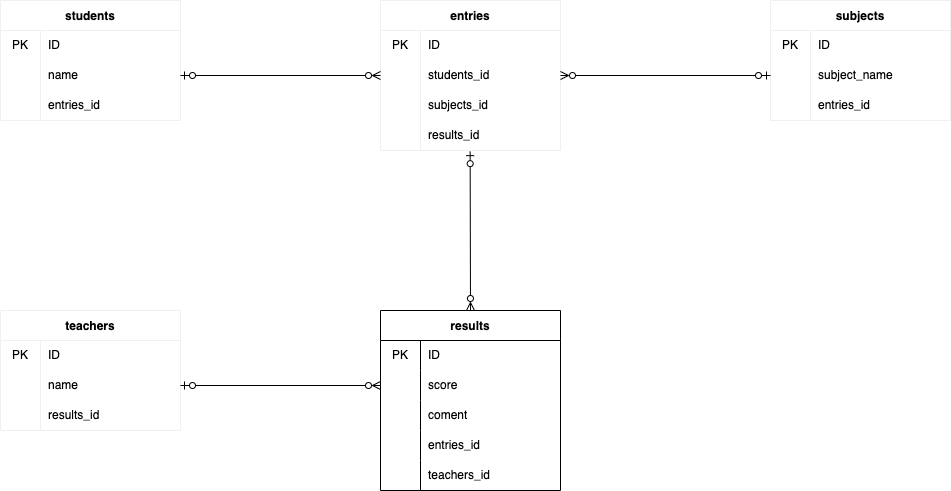

The diagram above was exported from draw.io. Its source (the exported page's mxGraphModel, read from the mxfile embedded in the PNG):
<mxGraphModel dx="1602" dy="542" grid="1" gridSize="10" guides="1" tooltips="1" connect="1" arrows="1" fold="1" page="1" pageScale="1" pageWidth="827" pageHeight="1169" math="0" shadow="0">
  <root>
    <mxCell id="0" />
    <mxCell id="1" parent="0" />
    <mxCell id="rGZDKNE6DcWgJZunU0KP-190" style="edgeStyle=none;html=1;rounded=0;" edge="1" parent="1">
      <mxGeometry relative="1" as="geometry">
        <mxPoint x="80" y="320" as="targetPoint" />
        <mxPoint x="80" y="320" as="sourcePoint" />
      </mxGeometry>
    </mxCell>
    <mxCell id="rGZDKNE6DcWgJZunU0KP-233" style="edgeStyle=none;html=1;rounded=0;" edge="1" parent="1">
      <mxGeometry relative="1" as="geometry">
        <mxPoint x="-90" y="370.0000000000001" as="targetPoint" />
        <mxPoint x="-90" y="369.9999999999999" as="sourcePoint" />
      </mxGeometry>
    </mxCell>
    <mxCell id="rGZDKNE6DcWgJZunU0KP-281" value="students" style="shape=table;startSize=30;container=1;collapsible=0;childLayout=tableLayout;fixedRows=1;rowLines=0;fontStyle=1;strokeColor=#F0F0F0;rounded=0;" vertex="1" parent="1">
      <mxGeometry x="-680" y="50" width="180" height="120" as="geometry" />
    </mxCell>
    <mxCell id="rGZDKNE6DcWgJZunU0KP-282" value="" style="shape=tableRow;horizontal=0;startSize=0;swimlaneHead=0;swimlaneBody=0;top=0;left=0;bottom=0;right=0;collapsible=0;dropTarget=0;fillColor=none;points=[[0,0.5],[1,0.5]];portConstraint=eastwest;strokeColor=#F0F0F0;rounded=0;swimlaneFillColor=default;" vertex="1" parent="rGZDKNE6DcWgJZunU0KP-281">
      <mxGeometry y="30" width="180" height="30" as="geometry" />
    </mxCell>
    <mxCell id="rGZDKNE6DcWgJZunU0KP-283" value="PK" style="shape=partialRectangle;html=1;whiteSpace=wrap;connectable=0;fillColor=none;top=0;left=0;bottom=0;right=0;overflow=hidden;pointerEvents=1;strokeColor=#F0F0F0;rounded=0;" vertex="1" parent="rGZDKNE6DcWgJZunU0KP-282">
      <mxGeometry width="40" height="30" as="geometry">
        <mxRectangle width="40" height="30" as="alternateBounds" />
      </mxGeometry>
    </mxCell>
    <mxCell id="rGZDKNE6DcWgJZunU0KP-284" value="ID" style="shape=partialRectangle;html=1;whiteSpace=wrap;connectable=0;fillColor=none;top=0;left=0;bottom=0;right=0;align=left;spacingLeft=6;overflow=hidden;strokeColor=#F0F0F0;rounded=0;" vertex="1" parent="rGZDKNE6DcWgJZunU0KP-282">
      <mxGeometry x="40" width="140" height="30" as="geometry">
        <mxRectangle width="140" height="30" as="alternateBounds" />
      </mxGeometry>
    </mxCell>
    <mxCell id="rGZDKNE6DcWgJZunU0KP-285" value="" style="shape=tableRow;horizontal=0;startSize=0;swimlaneHead=0;swimlaneBody=0;top=0;left=0;bottom=0;right=0;collapsible=0;dropTarget=0;fillColor=none;points=[[0,0.5],[1,0.5]];portConstraint=eastwest;strokeColor=#F0F0F0;rounded=0;" vertex="1" parent="rGZDKNE6DcWgJZunU0KP-281">
      <mxGeometry y="60" width="180" height="30" as="geometry" />
    </mxCell>
    <mxCell id="rGZDKNE6DcWgJZunU0KP-286" value="" style="shape=partialRectangle;html=1;whiteSpace=wrap;connectable=0;fillColor=none;top=0;left=0;bottom=0;right=0;overflow=hidden;strokeColor=#F0F0F0;rounded=0;" vertex="1" parent="rGZDKNE6DcWgJZunU0KP-285">
      <mxGeometry width="40" height="30" as="geometry">
        <mxRectangle width="40" height="30" as="alternateBounds" />
      </mxGeometry>
    </mxCell>
    <mxCell id="rGZDKNE6DcWgJZunU0KP-287" value="name" style="shape=partialRectangle;html=1;whiteSpace=wrap;connectable=0;fillColor=none;top=0;left=0;bottom=0;right=0;align=left;spacingLeft=6;overflow=hidden;strokeColor=#F0F0F0;rounded=0;" vertex="1" parent="rGZDKNE6DcWgJZunU0KP-285">
      <mxGeometry x="40" width="140" height="30" as="geometry">
        <mxRectangle width="140" height="30" as="alternateBounds" />
      </mxGeometry>
    </mxCell>
    <mxCell id="rGZDKNE6DcWgJZunU0KP-288" value="" style="shape=tableRow;horizontal=0;startSize=0;swimlaneHead=0;swimlaneBody=0;top=0;left=0;bottom=0;right=0;collapsible=0;dropTarget=0;fillColor=none;points=[[0,0.5],[1,0.5]];portConstraint=eastwest;strokeColor=#F0F0F0;rounded=0;" vertex="1" parent="rGZDKNE6DcWgJZunU0KP-281">
      <mxGeometry y="90" width="180" height="30" as="geometry" />
    </mxCell>
    <mxCell id="rGZDKNE6DcWgJZunU0KP-289" value="" style="shape=partialRectangle;html=1;whiteSpace=wrap;connectable=0;fillColor=none;top=0;left=0;bottom=0;right=0;overflow=hidden;strokeColor=#F0F0F0;rounded=0;" vertex="1" parent="rGZDKNE6DcWgJZunU0KP-288">
      <mxGeometry width="40" height="30" as="geometry">
        <mxRectangle width="40" height="30" as="alternateBounds" />
      </mxGeometry>
    </mxCell>
    <mxCell id="rGZDKNE6DcWgJZunU0KP-290" value="entries_id" style="shape=partialRectangle;html=1;whiteSpace=wrap;connectable=0;fillColor=none;top=0;left=0;bottom=0;right=0;align=left;spacingLeft=6;overflow=hidden;strokeColor=#F0F0F0;rounded=0;" vertex="1" parent="rGZDKNE6DcWgJZunU0KP-288">
      <mxGeometry x="40" width="140" height="30" as="geometry">
        <mxRectangle width="140" height="30" as="alternateBounds" />
      </mxGeometry>
    </mxCell>
    <mxCell id="rGZDKNE6DcWgJZunU0KP-307" value="entries" style="shape=table;startSize=30;container=1;collapsible=0;childLayout=tableLayout;fixedRows=1;rowLines=0;fontStyle=1;strokeColor=#F0F0F0;rounded=0;" vertex="1" parent="1">
      <mxGeometry x="-300" y="50" width="180" height="150" as="geometry" />
    </mxCell>
    <mxCell id="rGZDKNE6DcWgJZunU0KP-308" value="" style="shape=tableRow;horizontal=0;startSize=0;swimlaneHead=0;swimlaneBody=0;top=0;left=0;bottom=0;right=0;collapsible=0;dropTarget=0;fillColor=none;points=[[0,0.5],[1,0.5]];portConstraint=eastwest;strokeColor=#F0F0F0;rounded=0;" vertex="1" parent="rGZDKNE6DcWgJZunU0KP-307">
      <mxGeometry y="30" width="180" height="30" as="geometry" />
    </mxCell>
    <mxCell id="rGZDKNE6DcWgJZunU0KP-309" value="PK" style="shape=partialRectangle;html=1;whiteSpace=wrap;connectable=0;fillColor=none;top=0;left=0;bottom=0;right=0;overflow=hidden;pointerEvents=1;strokeColor=#F0F0F0;rounded=0;" vertex="1" parent="rGZDKNE6DcWgJZunU0KP-308">
      <mxGeometry width="40" height="30" as="geometry">
        <mxRectangle width="40" height="30" as="alternateBounds" />
      </mxGeometry>
    </mxCell>
    <mxCell id="rGZDKNE6DcWgJZunU0KP-310" value="ID" style="shape=partialRectangle;html=1;whiteSpace=wrap;connectable=0;fillColor=none;top=0;left=0;bottom=0;right=0;align=left;spacingLeft=6;overflow=hidden;strokeColor=#F0F0F0;rounded=0;" vertex="1" parent="rGZDKNE6DcWgJZunU0KP-308">
      <mxGeometry x="40" width="140" height="30" as="geometry">
        <mxRectangle width="140" height="30" as="alternateBounds" />
      </mxGeometry>
    </mxCell>
    <mxCell id="rGZDKNE6DcWgJZunU0KP-311" value="" style="shape=tableRow;horizontal=0;startSize=0;swimlaneHead=0;swimlaneBody=0;top=0;left=0;bottom=0;right=0;collapsible=0;dropTarget=0;fillColor=none;points=[[0,0.5],[1,0.5]];portConstraint=eastwest;strokeColor=#F0F0F0;rounded=0;" vertex="1" parent="rGZDKNE6DcWgJZunU0KP-307">
      <mxGeometry y="60" width="180" height="30" as="geometry" />
    </mxCell>
    <mxCell id="rGZDKNE6DcWgJZunU0KP-312" value="" style="shape=partialRectangle;html=1;whiteSpace=wrap;connectable=0;fillColor=none;top=0;left=0;bottom=0;right=0;overflow=hidden;strokeColor=#F0F0F0;rounded=0;" vertex="1" parent="rGZDKNE6DcWgJZunU0KP-311">
      <mxGeometry width="40" height="30" as="geometry">
        <mxRectangle width="40" height="30" as="alternateBounds" />
      </mxGeometry>
    </mxCell>
    <mxCell id="rGZDKNE6DcWgJZunU0KP-313" value="students_id" style="shape=partialRectangle;html=1;whiteSpace=wrap;connectable=0;fillColor=none;top=0;left=0;bottom=0;right=0;align=left;spacingLeft=6;overflow=hidden;strokeColor=#F0F0F0;rounded=0;" vertex="1" parent="rGZDKNE6DcWgJZunU0KP-311">
      <mxGeometry x="40" width="140" height="30" as="geometry">
        <mxRectangle width="140" height="30" as="alternateBounds" />
      </mxGeometry>
    </mxCell>
    <mxCell id="rGZDKNE6DcWgJZunU0KP-522" style="shape=tableRow;horizontal=0;startSize=0;swimlaneHead=0;swimlaneBody=0;top=0;left=0;bottom=0;right=0;collapsible=0;dropTarget=0;fillColor=none;points=[[0,0.5],[1,0.5]];portConstraint=eastwest;strokeColor=#F0F0F0;rounded=0;" vertex="1" parent="rGZDKNE6DcWgJZunU0KP-307">
      <mxGeometry y="90" width="180" height="30" as="geometry" />
    </mxCell>
    <mxCell id="rGZDKNE6DcWgJZunU0KP-523" style="shape=partialRectangle;html=1;whiteSpace=wrap;connectable=0;fillColor=none;top=0;left=0;bottom=0;right=0;overflow=hidden;strokeColor=#F0F0F0;rounded=0;" vertex="1" parent="rGZDKNE6DcWgJZunU0KP-522">
      <mxGeometry width="40" height="30" as="geometry">
        <mxRectangle width="40" height="30" as="alternateBounds" />
      </mxGeometry>
    </mxCell>
    <mxCell id="rGZDKNE6DcWgJZunU0KP-524" value="subjects_id" style="shape=partialRectangle;html=1;whiteSpace=wrap;connectable=0;fillColor=none;top=0;left=0;bottom=0;right=0;align=left;spacingLeft=6;overflow=hidden;strokeColor=#F0F0F0;rounded=0;" vertex="1" parent="rGZDKNE6DcWgJZunU0KP-522">
      <mxGeometry x="40" width="140" height="30" as="geometry">
        <mxRectangle width="140" height="30" as="alternateBounds" />
      </mxGeometry>
    </mxCell>
    <mxCell id="rGZDKNE6DcWgJZunU0KP-525" style="shape=tableRow;horizontal=0;startSize=0;swimlaneHead=0;swimlaneBody=0;top=0;left=0;bottom=0;right=0;collapsible=0;dropTarget=0;fillColor=none;points=[[0,0.5],[1,0.5]];portConstraint=eastwest;strokeColor=#F0F0F0;rounded=0;" vertex="1" parent="rGZDKNE6DcWgJZunU0KP-307">
      <mxGeometry y="120" width="180" height="30" as="geometry" />
    </mxCell>
    <mxCell id="rGZDKNE6DcWgJZunU0KP-526" style="shape=partialRectangle;html=1;whiteSpace=wrap;connectable=0;fillColor=none;top=0;left=0;bottom=0;right=0;overflow=hidden;strokeColor=#F0F0F0;rounded=0;" vertex="1" parent="rGZDKNE6DcWgJZunU0KP-525">
      <mxGeometry width="40" height="30" as="geometry">
        <mxRectangle width="40" height="30" as="alternateBounds" />
      </mxGeometry>
    </mxCell>
    <mxCell id="rGZDKNE6DcWgJZunU0KP-527" value="results_id" style="shape=partialRectangle;html=1;whiteSpace=wrap;connectable=0;fillColor=none;top=0;left=0;bottom=0;right=0;align=left;spacingLeft=6;overflow=hidden;strokeColor=#F0F0F0;rounded=0;" vertex="1" parent="rGZDKNE6DcWgJZunU0KP-525">
      <mxGeometry x="40" width="140" height="30" as="geometry">
        <mxRectangle width="140" height="30" as="alternateBounds" />
      </mxGeometry>
    </mxCell>
    <mxCell id="rGZDKNE6DcWgJZunU0KP-320" value="subjects" style="shape=table;startSize=30;container=1;collapsible=0;childLayout=tableLayout;fixedRows=1;rowLines=0;fontStyle=1;strokeColor=#F0F0F0;rounded=0;" vertex="1" parent="1">
      <mxGeometry x="90" y="50" width="180" height="120" as="geometry" />
    </mxCell>
    <mxCell id="rGZDKNE6DcWgJZunU0KP-321" value="" style="shape=tableRow;horizontal=0;startSize=0;swimlaneHead=0;swimlaneBody=0;top=0;left=0;bottom=0;right=0;collapsible=0;dropTarget=0;fillColor=none;points=[[0,0.5],[1,0.5]];portConstraint=eastwest;strokeColor=#F0F0F0;rounded=0;" vertex="1" parent="rGZDKNE6DcWgJZunU0KP-320">
      <mxGeometry y="30" width="180" height="30" as="geometry" />
    </mxCell>
    <mxCell id="rGZDKNE6DcWgJZunU0KP-322" value="PK" style="shape=partialRectangle;html=1;whiteSpace=wrap;connectable=0;fillColor=none;top=0;left=0;bottom=0;right=0;overflow=hidden;pointerEvents=1;strokeColor=#F0F0F0;rounded=0;" vertex="1" parent="rGZDKNE6DcWgJZunU0KP-321">
      <mxGeometry width="40" height="30" as="geometry">
        <mxRectangle width="40" height="30" as="alternateBounds" />
      </mxGeometry>
    </mxCell>
    <mxCell id="rGZDKNE6DcWgJZunU0KP-323" value="ID" style="shape=partialRectangle;html=1;whiteSpace=wrap;connectable=0;fillColor=none;top=0;left=0;bottom=0;right=0;align=left;spacingLeft=6;overflow=hidden;strokeColor=#F0F0F0;rounded=0;" vertex="1" parent="rGZDKNE6DcWgJZunU0KP-321">
      <mxGeometry x="40" width="140" height="30" as="geometry">
        <mxRectangle width="140" height="30" as="alternateBounds" />
      </mxGeometry>
    </mxCell>
    <mxCell id="rGZDKNE6DcWgJZunU0KP-324" value="" style="shape=tableRow;horizontal=0;startSize=0;swimlaneHead=0;swimlaneBody=0;top=0;left=0;bottom=0;right=0;collapsible=0;dropTarget=0;fillColor=none;points=[[0,0.5],[1,0.5]];portConstraint=eastwest;strokeColor=#F0F0F0;rounded=0;" vertex="1" parent="rGZDKNE6DcWgJZunU0KP-320">
      <mxGeometry y="60" width="180" height="30" as="geometry" />
    </mxCell>
    <mxCell id="rGZDKNE6DcWgJZunU0KP-325" value="" style="shape=partialRectangle;html=1;whiteSpace=wrap;connectable=0;fillColor=none;top=0;left=0;bottom=0;right=0;overflow=hidden;strokeColor=#F0F0F0;rounded=0;" vertex="1" parent="rGZDKNE6DcWgJZunU0KP-324">
      <mxGeometry width="40" height="30" as="geometry">
        <mxRectangle width="40" height="30" as="alternateBounds" />
      </mxGeometry>
    </mxCell>
    <mxCell id="rGZDKNE6DcWgJZunU0KP-326" value="subject_name" style="shape=partialRectangle;html=1;whiteSpace=wrap;connectable=0;fillColor=none;top=0;left=0;bottom=0;right=0;align=left;spacingLeft=6;overflow=hidden;strokeColor=#F0F0F0;rounded=0;" vertex="1" parent="rGZDKNE6DcWgJZunU0KP-324">
      <mxGeometry x="40" width="140" height="30" as="geometry">
        <mxRectangle width="140" height="30" as="alternateBounds" />
      </mxGeometry>
    </mxCell>
    <mxCell id="rGZDKNE6DcWgJZunU0KP-327" value="" style="shape=tableRow;horizontal=0;startSize=0;swimlaneHead=0;swimlaneBody=0;top=0;left=0;bottom=0;right=0;collapsible=0;dropTarget=0;fillColor=none;points=[[0,0.5],[1,0.5]];portConstraint=eastwest;strokeColor=#F0F0F0;rounded=0;" vertex="1" parent="rGZDKNE6DcWgJZunU0KP-320">
      <mxGeometry y="90" width="180" height="30" as="geometry" />
    </mxCell>
    <mxCell id="rGZDKNE6DcWgJZunU0KP-328" value="" style="shape=partialRectangle;html=1;whiteSpace=wrap;connectable=0;fillColor=none;top=0;left=0;bottom=0;right=0;overflow=hidden;strokeColor=#F0F0F0;rounded=0;" vertex="1" parent="rGZDKNE6DcWgJZunU0KP-327">
      <mxGeometry width="40" height="30" as="geometry">
        <mxRectangle width="40" height="30" as="alternateBounds" />
      </mxGeometry>
    </mxCell>
    <mxCell id="rGZDKNE6DcWgJZunU0KP-329" value="entries_id" style="shape=partialRectangle;html=1;whiteSpace=wrap;connectable=0;fillColor=none;top=0;left=0;bottom=0;right=0;align=left;spacingLeft=6;overflow=hidden;strokeColor=#F0F0F0;rounded=0;" vertex="1" parent="rGZDKNE6DcWgJZunU0KP-327">
      <mxGeometry x="40" width="140" height="30" as="geometry">
        <mxRectangle width="140" height="30" as="alternateBounds" />
      </mxGeometry>
    </mxCell>
    <mxCell id="rGZDKNE6DcWgJZunU0KP-383" value="teachers" style="shape=table;startSize=30;container=1;collapsible=0;childLayout=tableLayout;fixedRows=1;rowLines=0;fontStyle=1;strokeColor=#F0F0F0;rounded=0;" vertex="1" parent="1">
      <mxGeometry x="-680" y="360" width="180" height="120" as="geometry" />
    </mxCell>
    <mxCell id="rGZDKNE6DcWgJZunU0KP-387" value="" style="shape=tableRow;horizontal=0;startSize=0;swimlaneHead=0;swimlaneBody=0;top=0;left=0;bottom=0;right=0;collapsible=0;dropTarget=0;fillColor=none;points=[[0,0.5],[1,0.5]];portConstraint=eastwest;strokeColor=#F0F0F0;rounded=0;" vertex="1" parent="rGZDKNE6DcWgJZunU0KP-383">
      <mxGeometry y="30" width="180" height="30" as="geometry" />
    </mxCell>
    <mxCell id="rGZDKNE6DcWgJZunU0KP-388" value="PK" style="shape=partialRectangle;html=1;whiteSpace=wrap;connectable=0;fillColor=none;top=0;left=0;bottom=0;right=0;overflow=hidden;strokeColor=#F0F0F0;rounded=0;" vertex="1" parent="rGZDKNE6DcWgJZunU0KP-387">
      <mxGeometry width="40" height="30" as="geometry">
        <mxRectangle width="40" height="30" as="alternateBounds" />
      </mxGeometry>
    </mxCell>
    <mxCell id="rGZDKNE6DcWgJZunU0KP-389" value="ID" style="shape=partialRectangle;html=1;whiteSpace=wrap;connectable=0;fillColor=none;top=0;left=0;bottom=0;right=0;align=left;spacingLeft=6;overflow=hidden;strokeColor=#F0F0F0;rounded=0;" vertex="1" parent="rGZDKNE6DcWgJZunU0KP-387">
      <mxGeometry x="40" width="140" height="30" as="geometry">
        <mxRectangle width="140" height="30" as="alternateBounds" />
      </mxGeometry>
    </mxCell>
    <mxCell id="rGZDKNE6DcWgJZunU0KP-390" value="" style="shape=tableRow;horizontal=0;startSize=0;swimlaneHead=0;swimlaneBody=0;top=0;left=0;bottom=0;right=0;collapsible=0;dropTarget=0;fillColor=none;points=[[0,0.5],[1,0.5]];portConstraint=eastwest;strokeColor=#F0F0F0;rounded=0;" vertex="1" parent="rGZDKNE6DcWgJZunU0KP-383">
      <mxGeometry y="60" width="180" height="30" as="geometry" />
    </mxCell>
    <mxCell id="rGZDKNE6DcWgJZunU0KP-391" value="" style="shape=partialRectangle;html=1;whiteSpace=wrap;connectable=0;fillColor=none;top=0;left=0;bottom=0;right=0;overflow=hidden;strokeColor=#F0F0F0;rounded=0;" vertex="1" parent="rGZDKNE6DcWgJZunU0KP-390">
      <mxGeometry width="40" height="30" as="geometry">
        <mxRectangle width="40" height="30" as="alternateBounds" />
      </mxGeometry>
    </mxCell>
    <mxCell id="rGZDKNE6DcWgJZunU0KP-392" value="name" style="shape=partialRectangle;html=1;whiteSpace=wrap;connectable=0;fillColor=none;top=0;left=0;bottom=0;right=0;align=left;spacingLeft=6;overflow=hidden;strokeColor=#F0F0F0;rounded=0;" vertex="1" parent="rGZDKNE6DcWgJZunU0KP-390">
      <mxGeometry x="40" width="140" height="30" as="geometry">
        <mxRectangle width="140" height="30" as="alternateBounds" />
      </mxGeometry>
    </mxCell>
    <mxCell id="rGZDKNE6DcWgJZunU0KP-442" style="shape=tableRow;horizontal=0;startSize=0;swimlaneHead=0;swimlaneBody=0;top=0;left=0;bottom=0;right=0;collapsible=0;dropTarget=0;fillColor=none;points=[[0,0.5],[1,0.5]];portConstraint=eastwest;strokeColor=#F0F0F0;rounded=0;" vertex="1" parent="rGZDKNE6DcWgJZunU0KP-383">
      <mxGeometry y="90" width="180" height="30" as="geometry" />
    </mxCell>
    <mxCell id="rGZDKNE6DcWgJZunU0KP-443" style="shape=partialRectangle;html=1;whiteSpace=wrap;connectable=0;fillColor=none;top=0;left=0;bottom=0;right=0;overflow=hidden;strokeColor=#F0F0F0;rounded=0;" vertex="1" parent="rGZDKNE6DcWgJZunU0KP-442">
      <mxGeometry width="40" height="30" as="geometry">
        <mxRectangle width="40" height="30" as="alternateBounds" />
      </mxGeometry>
    </mxCell>
    <mxCell id="rGZDKNE6DcWgJZunU0KP-444" value="results_id" style="shape=partialRectangle;html=1;whiteSpace=wrap;connectable=0;fillColor=none;top=0;left=0;bottom=0;right=0;align=left;spacingLeft=6;overflow=hidden;strokeColor=#F0F0F0;rounded=0;" vertex="1" parent="rGZDKNE6DcWgJZunU0KP-442">
      <mxGeometry x="40" width="140" height="30" as="geometry">
        <mxRectangle width="140" height="30" as="alternateBounds" />
      </mxGeometry>
    </mxCell>
    <mxCell id="rGZDKNE6DcWgJZunU0KP-454" style="edgeStyle=none;html=1;exitX=1;exitY=0.5;exitDx=0;exitDy=0;entryX=0;entryY=0.5;entryDx=0;entryDy=0;startArrow=ERzeroToOne;startFill=0;endArrow=ERzeroToMany;endFill=0;" edge="1" parent="1" source="rGZDKNE6DcWgJZunU0KP-285" target="rGZDKNE6DcWgJZunU0KP-311">
      <mxGeometry relative="1" as="geometry" />
    </mxCell>
    <mxCell id="rGZDKNE6DcWgJZunU0KP-457" style="edgeStyle=none;html=1;exitX=1;exitY=0.5;exitDx=0;exitDy=0;entryX=0;entryY=0.5;entryDx=0;entryDy=0;startArrow=ERzeroToMany;startFill=0;endArrow=ERzeroToOne;endFill=0;" edge="1" parent="1" source="rGZDKNE6DcWgJZunU0KP-311" target="rGZDKNE6DcWgJZunU0KP-324">
      <mxGeometry relative="1" as="geometry" />
    </mxCell>
    <mxCell id="rGZDKNE6DcWgJZunU0KP-520" style="edgeStyle=none;html=1;exitX=0.5;exitY=0;exitDx=0;exitDy=0;entryX=0.492;entryY=1.039;entryDx=0;entryDy=0;entryPerimeter=0;startArrow=ERzeroToMany;startFill=0;endArrow=ERzeroToOne;endFill=0;" edge="1" parent="1" source="rGZDKNE6DcWgJZunU0KP-488" target="rGZDKNE6DcWgJZunU0KP-330">
      <mxGeometry relative="1" as="geometry" />
    </mxCell>
    <mxCell id="rGZDKNE6DcWgJZunU0KP-528" style="edgeStyle=none;html=1;exitX=0.5;exitY=0;exitDx=0;exitDy=0;entryX=0.498;entryY=1.039;entryDx=0;entryDy=0;entryPerimeter=0;startArrow=ERzeroToMany;startFill=0;endArrow=ERzeroToOne;endFill=0;" edge="1" parent="1" source="rGZDKNE6DcWgJZunU0KP-488" target="rGZDKNE6DcWgJZunU0KP-525">
      <mxGeometry relative="1" as="geometry" />
    </mxCell>
    <mxCell id="rGZDKNE6DcWgJZunU0KP-488" value="results" style="shape=table;startSize=30;container=1;collapsible=0;childLayout=tableLayout;fixedRows=1;rowLines=0;fontStyle=1;" vertex="1" parent="1">
      <mxGeometry x="-300" y="360" width="180" height="180" as="geometry" />
    </mxCell>
    <mxCell id="rGZDKNE6DcWgJZunU0KP-492" value="" style="shape=tableRow;horizontal=0;startSize=0;swimlaneHead=0;swimlaneBody=0;top=0;left=0;bottom=0;right=0;collapsible=0;dropTarget=0;fillColor=none;points=[[0,0.5],[1,0.5]];portConstraint=eastwest;" vertex="1" parent="rGZDKNE6DcWgJZunU0KP-488">
      <mxGeometry y="30" width="180" height="30" as="geometry" />
    </mxCell>
    <mxCell id="rGZDKNE6DcWgJZunU0KP-493" value="PK" style="shape=partialRectangle;html=1;whiteSpace=wrap;connectable=0;fillColor=none;top=0;left=0;bottom=0;right=0;overflow=hidden;" vertex="1" parent="rGZDKNE6DcWgJZunU0KP-492">
      <mxGeometry width="40" height="30" as="geometry">
        <mxRectangle width="40" height="30" as="alternateBounds" />
      </mxGeometry>
    </mxCell>
    <mxCell id="rGZDKNE6DcWgJZunU0KP-494" value="ID" style="shape=partialRectangle;html=1;whiteSpace=wrap;connectable=0;fillColor=none;top=0;left=0;bottom=0;right=0;align=left;spacingLeft=6;overflow=hidden;" vertex="1" parent="rGZDKNE6DcWgJZunU0KP-492">
      <mxGeometry x="40" width="140" height="30" as="geometry">
        <mxRectangle width="140" height="30" as="alternateBounds" />
      </mxGeometry>
    </mxCell>
    <mxCell id="rGZDKNE6DcWgJZunU0KP-495" value="" style="shape=tableRow;horizontal=0;startSize=0;swimlaneHead=0;swimlaneBody=0;top=0;left=0;bottom=0;right=0;collapsible=0;dropTarget=0;fillColor=none;points=[[0,0.5],[1,0.5]];portConstraint=eastwest;" vertex="1" parent="rGZDKNE6DcWgJZunU0KP-488">
      <mxGeometry y="60" width="180" height="30" as="geometry" />
    </mxCell>
    <mxCell id="rGZDKNE6DcWgJZunU0KP-496" value="" style="shape=partialRectangle;html=1;whiteSpace=wrap;connectable=0;fillColor=none;top=0;left=0;bottom=0;right=0;overflow=hidden;" vertex="1" parent="rGZDKNE6DcWgJZunU0KP-495">
      <mxGeometry width="40" height="30" as="geometry">
        <mxRectangle width="40" height="30" as="alternateBounds" />
      </mxGeometry>
    </mxCell>
    <mxCell id="rGZDKNE6DcWgJZunU0KP-497" value="score" style="shape=partialRectangle;html=1;whiteSpace=wrap;connectable=0;fillColor=none;top=0;left=0;bottom=0;right=0;align=left;spacingLeft=6;overflow=hidden;" vertex="1" parent="rGZDKNE6DcWgJZunU0KP-495">
      <mxGeometry x="40" width="140" height="30" as="geometry">
        <mxRectangle width="140" height="30" as="alternateBounds" />
      </mxGeometry>
    </mxCell>
    <mxCell id="rGZDKNE6DcWgJZunU0KP-510" style="shape=tableRow;horizontal=0;startSize=0;swimlaneHead=0;swimlaneBody=0;top=0;left=0;bottom=0;right=0;collapsible=0;dropTarget=0;fillColor=none;points=[[0,0.5],[1,0.5]];portConstraint=eastwest;" vertex="1" parent="rGZDKNE6DcWgJZunU0KP-488">
      <mxGeometry y="90" width="180" height="30" as="geometry" />
    </mxCell>
    <mxCell id="rGZDKNE6DcWgJZunU0KP-511" style="shape=partialRectangle;html=1;whiteSpace=wrap;connectable=0;fillColor=none;top=0;left=0;bottom=0;right=0;overflow=hidden;" vertex="1" parent="rGZDKNE6DcWgJZunU0KP-510">
      <mxGeometry width="40" height="30" as="geometry">
        <mxRectangle width="40" height="30" as="alternateBounds" />
      </mxGeometry>
    </mxCell>
    <mxCell id="rGZDKNE6DcWgJZunU0KP-512" value="coment" style="shape=partialRectangle;html=1;whiteSpace=wrap;connectable=0;fillColor=none;top=0;left=0;bottom=0;right=0;align=left;spacingLeft=6;overflow=hidden;" vertex="1" parent="rGZDKNE6DcWgJZunU0KP-510">
      <mxGeometry x="40" width="140" height="30" as="geometry">
        <mxRectangle width="140" height="30" as="alternateBounds" />
      </mxGeometry>
    </mxCell>
    <mxCell id="rGZDKNE6DcWgJZunU0KP-529" style="shape=tableRow;horizontal=0;startSize=0;swimlaneHead=0;swimlaneBody=0;top=0;left=0;bottom=0;right=0;collapsible=0;dropTarget=0;fillColor=none;points=[[0,0.5],[1,0.5]];portConstraint=eastwest;" vertex="1" parent="rGZDKNE6DcWgJZunU0KP-488">
      <mxGeometry y="120" width="180" height="30" as="geometry" />
    </mxCell>
    <mxCell id="rGZDKNE6DcWgJZunU0KP-530" style="shape=partialRectangle;html=1;whiteSpace=wrap;connectable=0;fillColor=none;top=0;left=0;bottom=0;right=0;overflow=hidden;" vertex="1" parent="rGZDKNE6DcWgJZunU0KP-529">
      <mxGeometry width="40" height="30" as="geometry">
        <mxRectangle width="40" height="30" as="alternateBounds" />
      </mxGeometry>
    </mxCell>
    <mxCell id="rGZDKNE6DcWgJZunU0KP-531" value="entries_id" style="shape=partialRectangle;html=1;whiteSpace=wrap;connectable=0;fillColor=none;top=0;left=0;bottom=0;right=0;align=left;spacingLeft=6;overflow=hidden;" vertex="1" parent="rGZDKNE6DcWgJZunU0KP-529">
      <mxGeometry x="40" width="140" height="30" as="geometry">
        <mxRectangle width="140" height="30" as="alternateBounds" />
      </mxGeometry>
    </mxCell>
    <mxCell id="rGZDKNE6DcWgJZunU0KP-504" style="shape=tableRow;horizontal=0;startSize=0;swimlaneHead=0;swimlaneBody=0;top=0;left=0;bottom=0;right=0;collapsible=0;dropTarget=0;fillColor=none;points=[[0,0.5],[1,0.5]];portConstraint=eastwest;" vertex="1" parent="rGZDKNE6DcWgJZunU0KP-488">
      <mxGeometry y="150" width="180" height="30" as="geometry" />
    </mxCell>
    <mxCell id="rGZDKNE6DcWgJZunU0KP-505" style="shape=partialRectangle;html=1;whiteSpace=wrap;connectable=0;fillColor=none;top=0;left=0;bottom=0;right=0;overflow=hidden;" vertex="1" parent="rGZDKNE6DcWgJZunU0KP-504">
      <mxGeometry width="40" height="30" as="geometry">
        <mxRectangle width="40" height="30" as="alternateBounds" />
      </mxGeometry>
    </mxCell>
    <mxCell id="rGZDKNE6DcWgJZunU0KP-506" value="teachers_id" style="shape=partialRectangle;html=1;whiteSpace=wrap;connectable=0;fillColor=none;top=0;left=0;bottom=0;right=0;align=left;spacingLeft=6;overflow=hidden;" vertex="1" parent="rGZDKNE6DcWgJZunU0KP-504">
      <mxGeometry x="40" width="140" height="30" as="geometry">
        <mxRectangle width="140" height="30" as="alternateBounds" />
      </mxGeometry>
    </mxCell>
    <mxCell id="rGZDKNE6DcWgJZunU0KP-521" style="edgeStyle=none;html=1;exitX=1;exitY=0.5;exitDx=0;exitDy=0;entryX=0;entryY=0.5;entryDx=0;entryDy=0;startArrow=ERzeroToOne;startFill=0;endArrow=ERzeroToMany;endFill=0;" edge="1" parent="1" source="rGZDKNE6DcWgJZunU0KP-390" target="rGZDKNE6DcWgJZunU0KP-495">
      <mxGeometry relative="1" as="geometry" />
    </mxCell>
  </root>
</mxGraphModel>